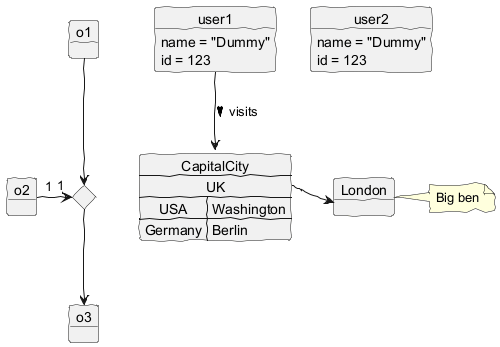

The diagram above was rendered by PlantUML. Its source (embedded in the PNG):
@startuml
!option handwritten true

object user1
user1 : name = "Dummy"
user1 : id = 123

object user2 {
  name = "Dummy"
  id = 123
}

object o1
object o2
diamond dia
object o3

o1  --> dia
o2  "1" -> "1" dia
dia --> o3

object London

map CapitalCity {
 UK *-> London
 USA => Washington
 Germany => Berlin
}

note right of London: Big ben
user1 --> CapitalCity : visits >
@enduml